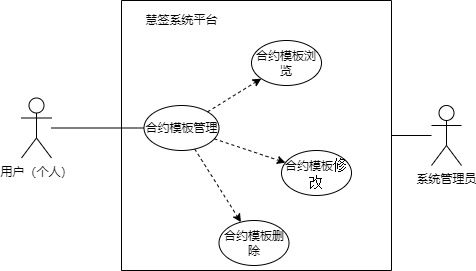

The diagram above was exported from draw.io. Its source (the exported page's mxGraphModel, read from the mxfile embedded in the PNG):
<mxGraphModel dx="1064" dy="593" grid="1" gridSize="10" guides="1" tooltips="1" connect="1" arrows="1" fold="1" page="1" pageScale="1" pageWidth="850" pageHeight="1100" math="0" shadow="0">
  <root>
    <mxCell id="0" />
    <mxCell id="1" parent="0" />
    <mxCell id="wwKrHVVKy9LO4LQWUz9e-1" value="用户（个人）" style="shape=umlActor;verticalLabelPosition=bottom;verticalAlign=top;html=1;outlineConnect=0;" vertex="1" parent="1">
      <mxGeometry x="100" y="247.5" width="30" height="60" as="geometry" />
    </mxCell>
    <mxCell id="wwKrHVVKy9LO4LQWUz9e-2" value="" style="swimlane;startSize=0;" vertex="1" parent="1">
      <mxGeometry x="200" y="150" width="270" height="270" as="geometry">
        <mxRectangle x="250" y="160" width="50" height="40" as="alternateBounds" />
      </mxGeometry>
    </mxCell>
    <mxCell id="wwKrHVVKy9LO4LQWUz9e-3" value="合约模板管理" style="ellipse;whiteSpace=wrap;html=1;" vertex="1" parent="wwKrHVVKy9LO4LQWUz9e-2">
      <mxGeometry x="22.5" y="105" width="75" height="45" as="geometry" />
    </mxCell>
    <mxCell id="wwKrHVVKy9LO4LQWUz9e-9" value="慧签系统平台" style="text;html=1;align=center;verticalAlign=middle;resizable=0;points=[];autosize=1;strokeColor=none;fillColor=none;" vertex="1" parent="wwKrHVVKy9LO4LQWUz9e-2">
      <mxGeometry x="10" y="5" width="100" height="30" as="geometry" />
    </mxCell>
    <mxCell id="wwKrHVVKy9LO4LQWUz9e-15" value="&lt;p class=&quot;MsoNormal&quot;&gt;合约模板浏览&lt;/p&gt;" style="ellipse;whiteSpace=wrap;html=1;" vertex="1" parent="wwKrHVVKy9LO4LQWUz9e-2">
      <mxGeometry x="130" y="40" width="70" height="45" as="geometry" />
    </mxCell>
    <mxCell id="wwKrHVVKy9LO4LQWUz9e-16" value="&lt;p class=&quot;MsoNormal&quot;&gt;合约模板&lt;span style=&quot;mso-spacerun:'yes';font-family:宋体;font-size:10.5000pt;&lt;br/&gt;mso-font-kerning:0.5000pt;&quot;&gt;修改&lt;/span&gt;&lt;/p&gt;" style="ellipse;whiteSpace=wrap;html=1;" vertex="1" parent="wwKrHVVKy9LO4LQWUz9e-2">
      <mxGeometry x="160" y="150" width="70" height="45" as="geometry" />
    </mxCell>
    <mxCell id="wwKrHVVKy9LO4LQWUz9e-17" value="&lt;p class=&quot;MsoNormal&quot;&gt;合约模板删除&lt;/p&gt;" style="ellipse;whiteSpace=wrap;html=1;" vertex="1" parent="wwKrHVVKy9LO4LQWUz9e-2">
      <mxGeometry x="97.5" y="220" width="70" height="45" as="geometry" />
    </mxCell>
    <mxCell id="wwKrHVVKy9LO4LQWUz9e-28" value="" style="endArrow=classic;html=1;rounded=0;dashed=1;" edge="1" parent="wwKrHVVKy9LO4LQWUz9e-2" source="wwKrHVVKy9LO4LQWUz9e-3" target="wwKrHVVKy9LO4LQWUz9e-15">
      <mxGeometry width="50" height="50" relative="1" as="geometry">
        <mxPoint x="-140" y="340" as="sourcePoint" />
        <mxPoint x="-90" y="290" as="targetPoint" />
      </mxGeometry>
    </mxCell>
    <mxCell id="wwKrHVVKy9LO4LQWUz9e-29" value="" style="endArrow=classic;html=1;rounded=0;dashed=1;" edge="1" parent="wwKrHVVKy9LO4LQWUz9e-2" source="wwKrHVVKy9LO4LQWUz9e-3" target="wwKrHVVKy9LO4LQWUz9e-16">
      <mxGeometry width="50" height="50" relative="1" as="geometry">
        <mxPoint x="-130" y="350" as="sourcePoint" />
        <mxPoint x="-80" y="300" as="targetPoint" />
      </mxGeometry>
    </mxCell>
    <mxCell id="wwKrHVVKy9LO4LQWUz9e-30" value="" style="endArrow=classic;html=1;rounded=0;dashed=1;" edge="1" parent="wwKrHVVKy9LO4LQWUz9e-2" source="wwKrHVVKy9LO4LQWUz9e-3" target="wwKrHVVKy9LO4LQWUz9e-17">
      <mxGeometry width="50" height="50" relative="1" as="geometry">
        <mxPoint x="-120" y="360" as="sourcePoint" />
        <mxPoint x="-70" y="310" as="targetPoint" />
      </mxGeometry>
    </mxCell>
    <mxCell id="wwKrHVVKy9LO4LQWUz9e-46" value="" style="endArrow=none;html=1;rounded=0;" edge="1" parent="1" source="wwKrHVVKy9LO4LQWUz9e-1" target="wwKrHVVKy9LO4LQWUz9e-3">
      <mxGeometry width="50" height="50" relative="1" as="geometry">
        <mxPoint x="220" y="267" as="sourcePoint" />
        <mxPoint x="310" y="210" as="targetPoint" />
      </mxGeometry>
    </mxCell>
    <mxCell id="wwKrHVVKy9LO4LQWUz9e-47" value="系统管理员" style="shape=umlActor;verticalLabelPosition=bottom;verticalAlign=top;html=1;outlineConnect=0;" vertex="1" parent="1">
      <mxGeometry x="510" y="255" width="30" height="60" as="geometry" />
    </mxCell>
    <mxCell id="wwKrHVVKy9LO4LQWUz9e-51" value="" style="endArrow=none;html=1;rounded=0;exitX=1;exitY=0.5;exitDx=0;exitDy=0;" edge="1" parent="1" source="wwKrHVVKy9LO4LQWUz9e-2" target="wwKrHVVKy9LO4LQWUz9e-47">
      <mxGeometry width="50" height="50" relative="1" as="geometry">
        <mxPoint x="460" y="430" as="sourcePoint" />
        <mxPoint x="510" y="380" as="targetPoint" />
      </mxGeometry>
    </mxCell>
  </root>
</mxGraphModel>